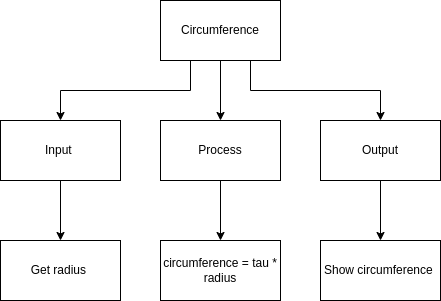

The diagram above was exported from draw.io. Its source (the exported page's mxGraphModel, read from the mxfile embedded in the PNG):
<mxGraphModel dx="503" dy="512" grid="1" gridSize="10" guides="1" tooltips="1" connect="1" arrows="1" fold="1" page="1" pageScale="1" pageWidth="827" pageHeight="1169" math="0" shadow="0">
  <root>
    <mxCell id="0" />
    <mxCell id="1" parent="0" />
    <mxCell id="6" style="edgeStyle=orthogonalEdgeStyle;html=1;exitX=0.5;exitY=1;exitDx=0;exitDy=0;" edge="1" parent="1" source="2" target="4">
      <mxGeometry relative="1" as="geometry" />
    </mxCell>
    <mxCell id="13" style="edgeStyle=orthogonalEdgeStyle;html=1;exitX=0.25;exitY=1;exitDx=0;exitDy=0;entryX=0.5;entryY=0;entryDx=0;entryDy=0;rounded=0;" edge="1" parent="1" source="2" target="3">
      <mxGeometry relative="1" as="geometry" />
    </mxCell>
    <mxCell id="14" style="edgeStyle=orthogonalEdgeStyle;html=1;exitX=0.75;exitY=1;exitDx=0;exitDy=0;rounded=0;" edge="1" parent="1" source="2" target="5">
      <mxGeometry relative="1" as="geometry" />
    </mxCell>
    <mxCell id="2" value="Circumference" style="rounded=0;whiteSpace=wrap;html=1;" vertex="1" parent="1">
      <mxGeometry x="320" y="80" width="120" height="60" as="geometry" />
    </mxCell>
    <mxCell id="15" style="edgeStyle=orthogonalEdgeStyle;html=1;exitX=0.5;exitY=1;exitDx=0;exitDy=0;" edge="1" parent="1" source="3" target="7">
      <mxGeometry relative="1" as="geometry" />
    </mxCell>
    <mxCell id="3" value="Input&amp;nbsp;" style="rounded=0;whiteSpace=wrap;html=1;" vertex="1" parent="1">
      <mxGeometry x="160" y="200" width="120" height="60" as="geometry" />
    </mxCell>
    <mxCell id="16" style="edgeStyle=orthogonalEdgeStyle;html=1;exitX=0.5;exitY=1;exitDx=0;exitDy=0;" edge="1" parent="1" source="4" target="8">
      <mxGeometry relative="1" as="geometry" />
    </mxCell>
    <mxCell id="4" value="Process" style="rounded=0;whiteSpace=wrap;html=1;" vertex="1" parent="1">
      <mxGeometry x="320" y="200" width="120" height="60" as="geometry" />
    </mxCell>
    <mxCell id="17" style="edgeStyle=orthogonalEdgeStyle;html=1;exitX=0.5;exitY=1;exitDx=0;exitDy=0;entryX=0.5;entryY=0;entryDx=0;entryDy=0;" edge="1" parent="1" source="5" target="9">
      <mxGeometry relative="1" as="geometry" />
    </mxCell>
    <mxCell id="5" value="Output" style="rounded=0;whiteSpace=wrap;html=1;" vertex="1" parent="1">
      <mxGeometry x="480" y="200" width="120" height="60" as="geometry" />
    </mxCell>
    <mxCell id="7" value="Get radius&amp;nbsp;" style="rounded=0;whiteSpace=wrap;html=1;" vertex="1" parent="1">
      <mxGeometry x="160" y="320" width="120" height="60" as="geometry" />
    </mxCell>
    <mxCell id="8" value="circumference = tau * radius" style="rounded=0;whiteSpace=wrap;html=1;" vertex="1" parent="1">
      <mxGeometry x="320" y="320" width="120" height="60" as="geometry" />
    </mxCell>
    <mxCell id="9" value="Show circumference&amp;nbsp;" style="rounded=0;whiteSpace=wrap;html=1;" vertex="1" parent="1">
      <mxGeometry x="480" y="320" width="120" height="60" as="geometry" />
    </mxCell>
  </root>
</mxGraphModel>